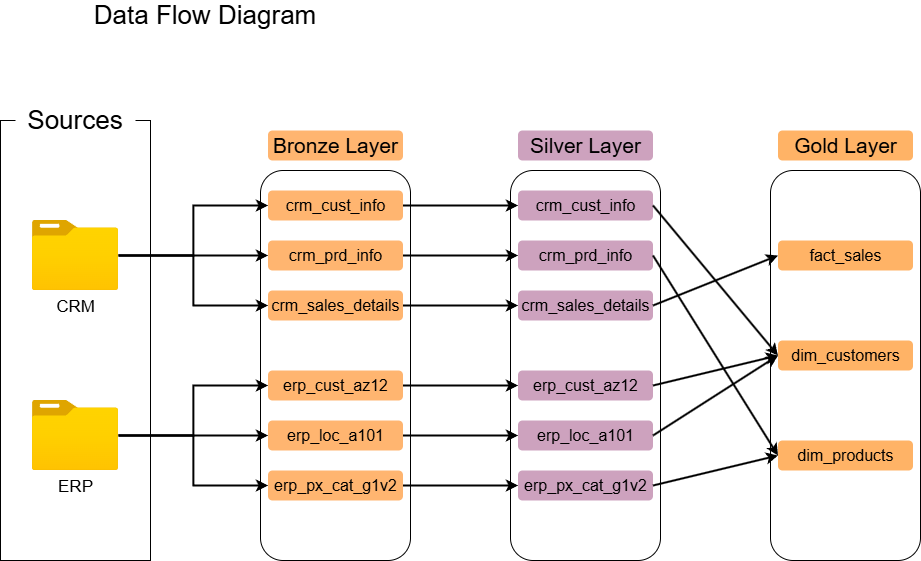

The diagram above was exported from draw.io. Its source (the exported page's mxGraphModel, read from the mxfile embedded in the PNG):
<mxGraphModel dx="3766" dy="841" grid="1" gridSize="10" guides="1" tooltips="1" connect="1" arrows="1" fold="1" page="1" pageScale="1" pageWidth="850" pageHeight="1100" math="0" shadow="0">
  <root>
    <mxCell id="0" />
    <mxCell id="1" parent="0" />
    <mxCell id="hAvUqk6qj8OImDVtFSbY-1" value="&lt;font style=&quot;font-size: 26px;&quot;&gt;Data Flow Diagram&lt;/font&gt;" style="text;html=1;align=center;verticalAlign=middle;whiteSpace=wrap;rounded=0;" parent="1" vertex="1">
      <mxGeometry x="-1180" y="80" width="250" height="30" as="geometry" />
    </mxCell>
    <mxCell id="hAvUqk6qj8OImDVtFSbY-2" value="" style="rounded=0;whiteSpace=wrap;html=1;fillColor=none;" parent="1" vertex="1">
      <mxGeometry x="-1260" y="200" width="150" height="440" as="geometry" />
    </mxCell>
    <mxCell id="hAvUqk6qj8OImDVtFSbY-3" value="&lt;font style=&quot;font-size: 26px;&quot;&gt;Sources&lt;/font&gt;" style="rounded=1;whiteSpace=wrap;html=1;strokeColor=none;" parent="1" vertex="1">
      <mxGeometry x="-1245" y="170" width="120" height="60" as="geometry" />
    </mxCell>
    <mxCell id="g3ksXKeyGGUAgn8G4E78-9" style="edgeStyle=orthogonalEdgeStyle;rounded=0;orthogonalLoop=1;jettySize=auto;html=1;entryX=0;entryY=0.5;entryDx=0;entryDy=0;strokeWidth=2;" parent="1" source="hAvUqk6qj8OImDVtFSbY-4" target="hAvUqk6qj8OImDVtFSbY-9" edge="1">
      <mxGeometry relative="1" as="geometry" />
    </mxCell>
    <mxCell id="g3ksXKeyGGUAgn8G4E78-10" style="edgeStyle=orthogonalEdgeStyle;rounded=0;orthogonalLoop=1;jettySize=auto;html=1;entryX=0;entryY=0.5;entryDx=0;entryDy=0;strokeWidth=2;" parent="1" source="hAvUqk6qj8OImDVtFSbY-4" target="hAvUqk6qj8OImDVtFSbY-10" edge="1">
      <mxGeometry relative="1" as="geometry" />
    </mxCell>
    <mxCell id="g3ksXKeyGGUAgn8G4E78-11" style="edgeStyle=orthogonalEdgeStyle;rounded=0;orthogonalLoop=1;jettySize=auto;html=1;entryX=0;entryY=0.5;entryDx=0;entryDy=0;strokeWidth=2;" parent="1" source="hAvUqk6qj8OImDVtFSbY-4" target="hAvUqk6qj8OImDVtFSbY-11" edge="1">
      <mxGeometry relative="1" as="geometry" />
    </mxCell>
    <mxCell id="hAvUqk6qj8OImDVtFSbY-4" value="&lt;font style=&quot;font-size: 17px;&quot;&gt;CRM&lt;/font&gt;" style="image;aspect=fixed;html=1;points=[];align=center;fontSize=12;image=img/lib/azure2/general/Folder_Blank.svg;" parent="1" vertex="1">
      <mxGeometry x="-1228.12" y="300" width="86.25" height="70" as="geometry" />
    </mxCell>
    <mxCell id="g3ksXKeyGGUAgn8G4E78-12" style="edgeStyle=orthogonalEdgeStyle;rounded=0;orthogonalLoop=1;jettySize=auto;html=1;entryX=0;entryY=0.5;entryDx=0;entryDy=0;strokeWidth=2;" parent="1" source="hAvUqk6qj8OImDVtFSbY-5" target="hAvUqk6qj8OImDVtFSbY-12" edge="1">
      <mxGeometry relative="1" as="geometry" />
    </mxCell>
    <mxCell id="g3ksXKeyGGUAgn8G4E78-13" style="edgeStyle=orthogonalEdgeStyle;rounded=0;orthogonalLoop=1;jettySize=auto;html=1;entryX=0;entryY=0.5;entryDx=0;entryDy=0;strokeWidth=2;" parent="1" source="hAvUqk6qj8OImDVtFSbY-5" target="hAvUqk6qj8OImDVtFSbY-13" edge="1">
      <mxGeometry relative="1" as="geometry" />
    </mxCell>
    <mxCell id="g3ksXKeyGGUAgn8G4E78-14" style="edgeStyle=orthogonalEdgeStyle;rounded=0;orthogonalLoop=1;jettySize=auto;html=1;entryX=0;entryY=0.5;entryDx=0;entryDy=0;strokeWidth=2;" parent="1" source="hAvUqk6qj8OImDVtFSbY-5" target="hAvUqk6qj8OImDVtFSbY-14" edge="1">
      <mxGeometry relative="1" as="geometry" />
    </mxCell>
    <mxCell id="hAvUqk6qj8OImDVtFSbY-5" value="&lt;font style=&quot;font-size: 17px;&quot;&gt;ERP&lt;/font&gt;" style="image;aspect=fixed;html=1;points=[];align=center;fontSize=12;image=img/lib/azure2/general/Folder_Blank.svg;" parent="1" vertex="1">
      <mxGeometry x="-1228.13" y="480" width="86.25" height="70" as="geometry" />
    </mxCell>
    <mxCell id="hAvUqk6qj8OImDVtFSbY-7" value="" style="rounded=1;whiteSpace=wrap;html=1;fillColor=none;" parent="1" vertex="1">
      <mxGeometry x="-1000" y="250" width="150" height="390" as="geometry" />
    </mxCell>
    <mxCell id="hAvUqk6qj8OImDVtFSbY-8" value="&lt;font style=&quot;font-size: 21px; color: rgb(0, 0, 0);&quot;&gt;Bronze Layer&lt;/font&gt;" style="rounded=1;whiteSpace=wrap;html=1;strokeColor=none;fillColor=#FFB570;" parent="1" vertex="1">
      <mxGeometry x="-992.5" y="210" width="135" height="30" as="geometry" />
    </mxCell>
    <mxCell id="g3ksXKeyGGUAgn8G4E78-15" style="edgeStyle=orthogonalEdgeStyle;rounded=0;orthogonalLoop=1;jettySize=auto;html=1;entryX=0;entryY=0.5;entryDx=0;entryDy=0;strokeWidth=2;" parent="1" source="hAvUqk6qj8OImDVtFSbY-9" target="g3ksXKeyGGUAgn8G4E78-3" edge="1">
      <mxGeometry relative="1" as="geometry" />
    </mxCell>
    <mxCell id="hAvUqk6qj8OImDVtFSbY-9" value="&lt;font style=&quot;color: rgb(0, 0, 0); font-size: 16px;&quot;&gt;crm_cust_info&lt;/font&gt;" style="rounded=1;whiteSpace=wrap;html=1;strokeColor=none;fillColor=#FFB570;" parent="1" vertex="1">
      <mxGeometry x="-992.5" y="270" width="135" height="30" as="geometry" />
    </mxCell>
    <mxCell id="g3ksXKeyGGUAgn8G4E78-16" style="edgeStyle=orthogonalEdgeStyle;rounded=0;orthogonalLoop=1;jettySize=auto;html=1;entryX=0;entryY=0.5;entryDx=0;entryDy=0;strokeWidth=2;" parent="1" source="hAvUqk6qj8OImDVtFSbY-10" target="g3ksXKeyGGUAgn8G4E78-4" edge="1">
      <mxGeometry relative="1" as="geometry" />
    </mxCell>
    <mxCell id="hAvUqk6qj8OImDVtFSbY-10" value="&lt;font style=&quot;color: rgb(0, 0, 0); font-size: 16px;&quot;&gt;crm_prd_info&lt;/font&gt;" style="rounded=1;whiteSpace=wrap;html=1;strokeColor=none;fillColor=#FFB570;" parent="1" vertex="1">
      <mxGeometry x="-992.5" y="320" width="135" height="30" as="geometry" />
    </mxCell>
    <mxCell id="g3ksXKeyGGUAgn8G4E78-17" style="edgeStyle=orthogonalEdgeStyle;rounded=0;orthogonalLoop=1;jettySize=auto;html=1;strokeWidth=2;" parent="1" source="hAvUqk6qj8OImDVtFSbY-11" target="g3ksXKeyGGUAgn8G4E78-5" edge="1">
      <mxGeometry relative="1" as="geometry" />
    </mxCell>
    <mxCell id="hAvUqk6qj8OImDVtFSbY-11" value="&lt;font style=&quot;color: rgb(0, 0, 0); font-size: 16px;&quot;&gt;crm_sales_details&lt;/font&gt;" style="rounded=1;whiteSpace=wrap;html=1;strokeColor=none;fillColor=#FFB570;" parent="1" vertex="1">
      <mxGeometry x="-992.5" y="370" width="135" height="30" as="geometry" />
    </mxCell>
    <mxCell id="g3ksXKeyGGUAgn8G4E78-18" style="edgeStyle=orthogonalEdgeStyle;rounded=0;orthogonalLoop=1;jettySize=auto;html=1;entryX=0;entryY=0.5;entryDx=0;entryDy=0;strokeWidth=2;" parent="1" source="hAvUqk6qj8OImDVtFSbY-12" target="g3ksXKeyGGUAgn8G4E78-6" edge="1">
      <mxGeometry relative="1" as="geometry" />
    </mxCell>
    <mxCell id="hAvUqk6qj8OImDVtFSbY-12" value="&lt;font style=&quot;color: rgb(0, 0, 0); font-size: 16px;&quot;&gt;erp_cust_az12&lt;/font&gt;" style="rounded=1;whiteSpace=wrap;html=1;strokeColor=none;fillColor=#FFB570;" parent="1" vertex="1">
      <mxGeometry x="-992.5" y="450" width="135" height="30" as="geometry" />
    </mxCell>
    <mxCell id="g3ksXKeyGGUAgn8G4E78-19" style="edgeStyle=orthogonalEdgeStyle;rounded=0;orthogonalLoop=1;jettySize=auto;html=1;entryX=0;entryY=0.5;entryDx=0;entryDy=0;strokeWidth=2;" parent="1" source="hAvUqk6qj8OImDVtFSbY-13" target="g3ksXKeyGGUAgn8G4E78-7" edge="1">
      <mxGeometry relative="1" as="geometry" />
    </mxCell>
    <mxCell id="hAvUqk6qj8OImDVtFSbY-13" value="&lt;font style=&quot;color: rgb(0, 0, 0); font-size: 16px;&quot;&gt;erp_loc_a101&lt;/font&gt;" style="rounded=1;whiteSpace=wrap;html=1;strokeColor=none;fillColor=#FFB570;" parent="1" vertex="1">
      <mxGeometry x="-992.5" y="500" width="135" height="30" as="geometry" />
    </mxCell>
    <mxCell id="g3ksXKeyGGUAgn8G4E78-20" style="edgeStyle=orthogonalEdgeStyle;rounded=0;orthogonalLoop=1;jettySize=auto;html=1;entryX=0;entryY=0.5;entryDx=0;entryDy=0;strokeWidth=2;" parent="1" source="hAvUqk6qj8OImDVtFSbY-14" target="g3ksXKeyGGUAgn8G4E78-8" edge="1">
      <mxGeometry relative="1" as="geometry" />
    </mxCell>
    <mxCell id="hAvUqk6qj8OImDVtFSbY-14" value="&lt;font style=&quot;color: rgb(0, 0, 0); font-size: 16px;&quot;&gt;erp_px_cat_g1v2&lt;/font&gt;" style="rounded=1;whiteSpace=wrap;html=1;strokeColor=none;fillColor=#FFB570;" parent="1" vertex="1">
      <mxGeometry x="-992.5" y="550" width="135" height="30" as="geometry" />
    </mxCell>
    <mxCell id="g3ksXKeyGGUAgn8G4E78-1" value="" style="rounded=1;whiteSpace=wrap;html=1;fillColor=none;" parent="1" vertex="1">
      <mxGeometry x="-750" y="250" width="150" height="390" as="geometry" />
    </mxCell>
    <mxCell id="g3ksXKeyGGUAgn8G4E78-2" value="&lt;font style=&quot;font-size: 21px; color: rgb(0, 0, 0);&quot;&gt;Silver Layer&lt;/font&gt;" style="rounded=1;whiteSpace=wrap;html=1;strokeColor=none;fillColor=#CDA2BE;" parent="1" vertex="1">
      <mxGeometry x="-742.5" y="210" width="135" height="30" as="geometry" />
    </mxCell>
    <mxCell id="g3ksXKeyGGUAgn8G4E78-3" value="&lt;font style=&quot;color: rgb(0, 0, 0); font-size: 16px;&quot;&gt;crm_cust_info&lt;/font&gt;" style="rounded=1;whiteSpace=wrap;html=1;strokeColor=none;fillColor=#CDA2BE;" parent="1" vertex="1">
      <mxGeometry x="-742.5" y="270" width="135" height="30" as="geometry" />
    </mxCell>
    <mxCell id="g3ksXKeyGGUAgn8G4E78-4" value="&lt;font style=&quot;color: rgb(0, 0, 0); font-size: 16px;&quot;&gt;crm_prd_info&lt;/font&gt;" style="rounded=1;whiteSpace=wrap;html=1;strokeColor=none;fillColor=#CDA2BE;" parent="1" vertex="1">
      <mxGeometry x="-742.5" y="320" width="135" height="30" as="geometry" />
    </mxCell>
    <mxCell id="g3ksXKeyGGUAgn8G4E78-5" value="&lt;font style=&quot;color: rgb(0, 0, 0); font-size: 16px;&quot;&gt;crm_sales_details&lt;/font&gt;" style="rounded=1;whiteSpace=wrap;html=1;strokeColor=none;fillColor=#CDA2BE;" parent="1" vertex="1">
      <mxGeometry x="-742.5" y="370" width="135" height="30" as="geometry" />
    </mxCell>
    <mxCell id="g3ksXKeyGGUAgn8G4E78-6" value="&lt;font style=&quot;color: rgb(0, 0, 0); font-size: 16px;&quot;&gt;erp_cust_az12&lt;/font&gt;" style="rounded=1;whiteSpace=wrap;html=1;strokeColor=none;fillColor=#CDA2BE;" parent="1" vertex="1">
      <mxGeometry x="-742.5" y="450" width="135" height="30" as="geometry" />
    </mxCell>
    <mxCell id="g3ksXKeyGGUAgn8G4E78-7" value="&lt;font style=&quot;color: rgb(0, 0, 0); font-size: 16px;&quot;&gt;erp_loc_a101&lt;/font&gt;" style="rounded=1;whiteSpace=wrap;html=1;strokeColor=none;fillColor=#CDA2BE;" parent="1" vertex="1">
      <mxGeometry x="-742.5" y="500" width="135" height="30" as="geometry" />
    </mxCell>
    <mxCell id="g3ksXKeyGGUAgn8G4E78-8" value="&lt;font style=&quot;color: rgb(0, 0, 0); font-size: 16px;&quot;&gt;erp_px_cat_g1v2&lt;/font&gt;" style="rounded=1;whiteSpace=wrap;html=1;strokeColor=none;fillColor=#CDA2BE;" parent="1" vertex="1">
      <mxGeometry x="-742.5" y="550" width="135" height="30" as="geometry" />
    </mxCell>
    <mxCell id="mCkBEkWKZYmllqguNinz-1" value="" style="rounded=1;whiteSpace=wrap;html=1;fillColor=none;" vertex="1" parent="1">
      <mxGeometry x="-490" y="250" width="150" height="390" as="geometry" />
    </mxCell>
    <mxCell id="mCkBEkWKZYmllqguNinz-2" value="&lt;font style=&quot;font-size: 21px; color: rgb(0, 0, 0);&quot;&gt;Gold Layer&lt;/font&gt;" style="rounded=1;whiteSpace=wrap;html=1;strokeColor=none;fillColor=#FFB366;" vertex="1" parent="1">
      <mxGeometry x="-482.5" y="210" width="135" height="30" as="geometry" />
    </mxCell>
    <mxCell id="mCkBEkWKZYmllqguNinz-3" value="&lt;font style=&quot;color: rgb(0, 0, 0); font-size: 16px;&quot;&gt;fact_sales&lt;/font&gt;" style="rounded=1;whiteSpace=wrap;html=1;strokeColor=none;fillColor=#FFB366;" vertex="1" parent="1">
      <mxGeometry x="-482.5" y="320" width="135" height="30" as="geometry" />
    </mxCell>
    <mxCell id="mCkBEkWKZYmllqguNinz-4" value="&lt;font style=&quot;color: rgb(0, 0, 0); font-size: 16px;&quot;&gt;dim_customers&lt;/font&gt;" style="rounded=1;whiteSpace=wrap;html=1;strokeColor=none;fillColor=#FFB366;" vertex="1" parent="1">
      <mxGeometry x="-482.5" y="420" width="135" height="30" as="geometry" />
    </mxCell>
    <mxCell id="mCkBEkWKZYmllqguNinz-5" value="&lt;font style=&quot;color: rgb(0, 0, 0); font-size: 16px;&quot;&gt;dim_products&lt;/font&gt;" style="rounded=1;whiteSpace=wrap;html=1;strokeColor=none;fillColor=#FFB366;" vertex="1" parent="1">
      <mxGeometry x="-482.5" y="520" width="135" height="30" as="geometry" />
    </mxCell>
    <mxCell id="mCkBEkWKZYmllqguNinz-9" value="" style="endArrow=classic;html=1;rounded=0;exitX=1;exitY=0.5;exitDx=0;exitDy=0;entryX=0;entryY=0.5;entryDx=0;entryDy=0;strokeWidth=2;" edge="1" parent="1" source="g3ksXKeyGGUAgn8G4E78-3" target="mCkBEkWKZYmllqguNinz-4">
      <mxGeometry width="50" height="50" relative="1" as="geometry">
        <mxPoint x="-590" y="740" as="sourcePoint" />
        <mxPoint x="-540" y="690" as="targetPoint" />
      </mxGeometry>
    </mxCell>
    <mxCell id="mCkBEkWKZYmllqguNinz-11" value="" style="endArrow=classic;html=1;rounded=0;exitX=1;exitY=0.5;exitDx=0;exitDy=0;entryX=0;entryY=0.5;entryDx=0;entryDy=0;strokeWidth=2;" edge="1" parent="1" source="g3ksXKeyGGUAgn8G4E78-4" target="mCkBEkWKZYmllqguNinz-5">
      <mxGeometry width="50" height="50" relative="1" as="geometry">
        <mxPoint x="-530" y="660" as="sourcePoint" />
        <mxPoint x="-405" y="690" as="targetPoint" />
      </mxGeometry>
    </mxCell>
    <mxCell id="mCkBEkWKZYmllqguNinz-12" value="" style="endArrow=classic;html=1;rounded=0;exitX=1;exitY=0.5;exitDx=0;exitDy=0;entryX=0;entryY=0.5;entryDx=0;entryDy=0;strokeWidth=2;" edge="1" parent="1" source="g3ksXKeyGGUAgn8G4E78-6" target="mCkBEkWKZYmllqguNinz-4">
      <mxGeometry width="50" height="50" relative="1" as="geometry">
        <mxPoint x="-540" y="750" as="sourcePoint" />
        <mxPoint x="-415" y="780" as="targetPoint" />
      </mxGeometry>
    </mxCell>
    <mxCell id="mCkBEkWKZYmllqguNinz-13" value="" style="endArrow=classic;html=1;rounded=0;exitX=1;exitY=0.5;exitDx=0;exitDy=0;strokeWidth=2;entryX=0;entryY=0.5;entryDx=0;entryDy=0;" edge="1" parent="1" source="g3ksXKeyGGUAgn8G4E78-7" target="mCkBEkWKZYmllqguNinz-4">
      <mxGeometry width="50" height="50" relative="1" as="geometry">
        <mxPoint x="-300" y="730" as="sourcePoint" />
        <mxPoint x="-490" y="440" as="targetPoint" />
      </mxGeometry>
    </mxCell>
    <mxCell id="mCkBEkWKZYmllqguNinz-14" value="" style="endArrow=classic;html=1;rounded=0;exitX=1;exitY=0.5;exitDx=0;exitDy=0;entryX=0;entryY=0.5;entryDx=0;entryDy=0;strokeWidth=2;" edge="1" parent="1" source="g3ksXKeyGGUAgn8G4E78-5" target="mCkBEkWKZYmllqguNinz-3">
      <mxGeometry width="50" height="50" relative="1" as="geometry">
        <mxPoint x="-270" y="680" as="sourcePoint" />
        <mxPoint x="-145" y="710" as="targetPoint" />
      </mxGeometry>
    </mxCell>
    <mxCell id="mCkBEkWKZYmllqguNinz-15" value="" style="endArrow=classic;html=1;rounded=0;exitX=1;exitY=0.5;exitDx=0;exitDy=0;entryX=0;entryY=0.5;entryDx=0;entryDy=0;strokeWidth=2;" edge="1" parent="1" source="g3ksXKeyGGUAgn8G4E78-8" target="mCkBEkWKZYmllqguNinz-5">
      <mxGeometry width="50" height="50" relative="1" as="geometry">
        <mxPoint x="-290" y="800" as="sourcePoint" />
        <mxPoint x="-165" y="830" as="targetPoint" />
      </mxGeometry>
    </mxCell>
  </root>
</mxGraphModel>